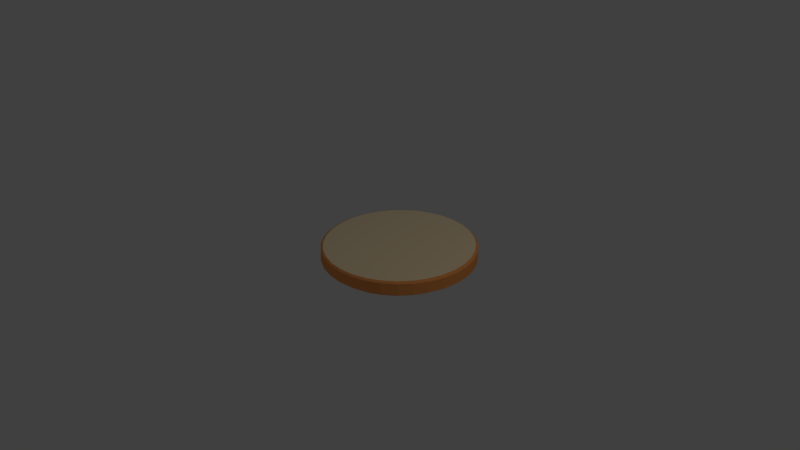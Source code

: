 # Source: BurgerBot.blend  (saved by Blender 2.79.0; exported with 4.5.12 LTS)
import bpy
from mathutils import Matrix  # noqa: F401  (used for matrix-valued properties, if any)

bpy.ops.wm.read_factory_settings(use_empty=True)
scene = bpy.context.scene
scene.name = 'Scene'

# ---- collections
col_collection_1 = bpy.data.collections.new('Collection 1'); scene.collection.children.link(col_collection_1)

# ---- materials (node trees are filled in below, after node groups)
mat_material_001 = bpy.data.materials.new('Material.001')
mat_material_001.alpha_threshold = 0.0
mat_material_001.use_transparent_shadow = False
mat_material_001.diffuse_color = (1.0, 0.376, 0.1041, 1.0)
mat_material_001.roughness = 0.5
mat_material_002 = bpy.data.materials.new('Material.002')
mat_material_002.alpha_threshold = 0.0
mat_material_002.use_transparent_shadow = False
mat_material_002.diffuse_color = (1.0, 0.8051, 0.513, 1.0)
mat_material_002.roughness = 0.5
mat_material_002.specular_intensity = 0.0

# ---- material node trees

# ---- world
world_world = bpy.data.worlds.new('World'); scene.world = world_world
world_world.color = (0.05088, 0.05088, 0.05088)
world_world.use_sun_shadow = False
world_world.sun_shadow_jitter_overblur = 0.0
world_world.cycles.sampling_method = 'MANUAL'

# ---- cameras
cam_camera = bpy.data.cameras.new('Camera')
cam_camera.clip_end = 100.0
cam_camera.lens = 35.0
cam_camera.sensor_width = 32.0
cam_camera.sensor_height = 18.0
cam_camera.ortho_scale = 7.314
cam_camera.dof.focus_distance = 0.0
cam_camera.dof.aperture_fstop = 128.0

# ---- lights
light_lamp = bpy.data.lights.new('Lamp', 'POINT')
light_lamp.transmission_factor = 0.0
light_lamp.cutoff_distance = 30.0
light_lamp.energy = 100.0
light_lamp.shadow_buffer_clip_start = 1.001
light_lamp.shadow_soft_size = 0.1
light_lamp.shadow_maximum_resolution = 0.006
light_lamp.use_absolute_resolution = True

# ---- meshes
me_cylinder = bpy.data.meshes.new('Cylinder')
me_cylinder.from_pydata([(1.262e-08, 0.9128, -1.0), (4.771e-09, 0.9768, 0.9019), (0.1744, 0.8953, -1.0), (0.1873, 0.9581, 0.9019), (0.342, 0.8433, -1.0), (0.3673, 0.9025, 0.9019), (0.4965, 0.759, -1.0), (0.5332, 0.8122, 0.9019), (0.632, 0.6455, -1.0), (0.6787, 0.6907, 0.9019), (0.7431, 0.5071, -1.0), (0.7981, 0.5427, 0.9019), (0.8257, 0.3493, -1.0), (0.8868, 0.3738, 0.9019), (0.8766, 0.1781, -1.0), (0.9414, 0.1906, 0.9019), (0.8937, 9.376e-08, -1.0), (0.9598, 8.035e-08, 0.9019), (0.8766, -0.1781, -1.0), (0.9414, -0.1906, 0.9019), (0.8257, -0.3493, -1.0), (0.8868, -0.3738, 0.9019), (0.7431, -0.5071, -1.0), (0.7981, -0.5427, 0.9019), (0.632, -0.6455, -1.0), (0.6787, -0.6907, 0.9019), (0.4965, -0.759, -1.0), (0.5332, -0.8122, 0.9019), (0.342, -0.8433, -1.0), (0.3673, -0.9025, 0.9019), (0.1744, -0.8953, -1.0), (0.1873, -0.9581, 0.9019), (-2.786e-07, -0.9128, -1.0), (-3.08e-07, -0.9768, 0.9019), (-0.1744, -0.8953, -1.0), (-0.1873, -0.9581, 0.9019), (-0.342, -0.8433, -1.0), (-0.3673, -0.9025, 0.9019), (-0.4965, -0.759, -1.0), (-0.5332, -0.8122, 0.9019), (-0.632, -0.6455, -1.0), (-0.6787, -0.6907, 0.9019), (-0.7431, -0.5071, -1.0), (-0.7981, -0.5427, 0.9019), (-0.8257, -0.3493, -1.0), (-0.8868, -0.3738, 0.9019), (-0.8766, -0.1781, -1.0), (-0.9414, -0.1906, 0.9019), (-0.8937, 9.063e-07, -1.0), (-0.9598, 9.498e-07, 0.9019), (-0.8766, 0.1781, -1.0), (-0.9414, 0.1906, 0.9019), (-0.8257, 0.3493, -1.0), (-0.8868, 0.3738, 0.9019), (-0.7431, 0.5071, -1.0), (-0.7981, 0.5427, 0.9019), (-0.632, 0.6455, -1.0), (-0.6787, 0.6907, 0.9019), (-0.4965, 0.759, -1.0), (-0.5332, 0.8122, 0.9019), (-0.342, 0.8433, -1.0), (-0.3673, 0.9025, 0.9019), (-0.1744, 0.8953, -1.0), (-0.1872, 0.9581, 0.9019), (0.0, 1.0, -0.4554), (0.1951, 0.9808, -0.4554), (0.3827, 0.9239, -0.4554), (0.5556, 0.8315, -0.4554), (0.7071, 0.7071, -0.4554), (0.8315, 0.5556, -0.4554), (0.9239, 0.3827, -0.4554), (0.9808, 0.1951, -0.4554), (1.0, 7.55e-08, -0.4554), (0.9808, -0.1951, -0.4554), (0.9239, -0.3827, -0.4554), (0.8315, -0.5556, -0.4554), (0.7071, -0.7071, -0.4554), (0.5556, -0.8315, -0.4554), (0.3827, -0.9239, -0.4554), (0.1951, -0.9808, -0.4554), (-3.258e-07, -1.0, -0.4554), (-0.1951, -0.9808, -0.4554), (-0.3827, -0.9239, -0.4554), (-0.5556, -0.8315, -0.4554), (-0.7071, -0.7071, -0.4554), (-0.8315, -0.5556, -0.4554), (-0.9239, -0.3827, -0.4554), (-0.9808, -0.1951, -0.4554), (-1.0, 9.656e-07, -0.4554), (-0.9808, 0.1951, -0.4554), (-0.9239, 0.3827, -0.4554), (-0.8315, 0.5556, -0.4554), (-0.7071, 0.7071, -0.4554), (-0.5556, 0.8315, -0.4554), (-0.3827, 0.9239, -0.4554), (-0.1951, 0.9808, -0.4554), (0.0, 1.0, 0.7271), (0.1951, 0.9808, 0.7271), (0.3827, 0.9239, 0.7271), (0.5556, 0.8315, 0.7271), (0.7071, 0.7071, 0.7271), (0.8315, 0.5556, 0.7271), (0.9239, 0.3827, 0.7271), (0.9808, 0.1951, 0.7271), (1.0, 7.55e-08, 0.7271), (0.9808, -0.1951, 0.7271), (0.9239, -0.3827, 0.7271), (0.8315, -0.5556, 0.7271), (0.7071, -0.7071, 0.7271), (0.5556, -0.8315, 0.7271), (0.3827, -0.9239, 0.7271), (0.1951, -0.9808, 0.7271), (-3.258e-07, -1.0, 0.7271), (-0.1951, -0.9808, 0.7271), (-0.3827, -0.9239, 0.7271), (-0.5556, -0.8315, 0.7271), (-0.7071, -0.7071, 0.7271), (-0.8315, -0.5556, 0.7271), (-0.9239, -0.3827, 0.7271), (-0.9808, -0.1951, 0.7271), (-1.0, 9.656e-07, 0.7271), (-0.9808, 0.1951, 0.7271), (-0.9239, 0.3827, 0.7271), (-0.8315, 0.5556, 0.7271), (-0.7071, 0.7071, 0.7271), (-0.5556, 0.8315, 0.7271), (-0.3827, 0.9239, 0.7271), (-0.1951, 0.9808, 0.7271)], [], [(96, 1, 3, 97), (97, 3, 5, 98), (98, 5, 7, 99), (99, 7, 9, 100), (100, 9, 11, 101), (101, 11, 13, 102), (102, 13, 15, 103), (103, 15, 17, 104), (104, 17, 19, 105), (105, 19, 21, 106), (106, 21, 23, 107), (107, 23, 25, 108), (108, 25, 27, 109), (109, 27, 29, 110), (110, 29, 31, 111), (111, 31, 33, 112), (112, 33, 35, 113), (113, 35, 37, 114), (114, 37, 39, 115), (115, 39, 41, 116), (116, 41, 43, 117), (117, 43, 45, 118), (118, 45, 47, 119), (119, 47, 49, 120), (120, 49, 51, 121), (121, 51, 53, 122), (122, 53, 55, 123), (123, 55, 57, 124), (124, 57, 59, 125), (125, 59, 61, 126), (3, 1, 63, 61, 59, 57, 55, 53, 51, 49, 47, 45, 43, 41, 39, 37, 35, 33, 31, 29, 27, 25, 23, 21, 19, 17, 15, 13, 11, 9, 7, 5), (126, 61, 63, 127), (127, 63, 1, 96), (0, 2, 4, 6, 8, 10, 12, 14, 16, 18, 20, 22, 24, 26, 28, 30, 32, 34, 36, 38, 40, 42, 44, 46, 48, 50, 52, 54, 56, 58, 60, 62), (62, 95, 64, 0), (60, 94, 95, 62), (58, 93, 94, 60), (56, 92, 93, 58), (54, 91, 92, 56), (52, 90, 91, 54), (50, 89, 90, 52), (48, 88, 89, 50), (46, 87, 88, 48), (44, 86, 87, 46), (42, 85, 86, 44), (40, 84, 85, 42), (38, 83, 84, 40), (36, 82, 83, 38), (34, 81, 82, 36), (32, 80, 81, 34), (30, 79, 80, 32), (28, 78, 79, 30), (26, 77, 78, 28), (24, 76, 77, 26), (22, 75, 76, 24), (20, 74, 75, 22), (18, 73, 74, 20), (16, 72, 73, 18), (14, 71, 72, 16), (12, 70, 71, 14), (10, 69, 70, 12), (8, 68, 69, 10), (6, 67, 68, 8), (4, 66, 67, 6), (2, 65, 66, 4), (0, 64, 65, 2), (95, 127, 96, 64), (94, 126, 127, 95), (93, 125, 126, 94), (92, 124, 125, 93), (91, 123, 124, 92), (90, 122, 123, 91), (89, 121, 122, 90), (88, 120, 121, 89), (87, 119, 120, 88), (86, 118, 119, 87), (85, 117, 118, 86), (84, 116, 117, 85), (83, 115, 116, 84), (82, 114, 115, 83), (81, 113, 114, 82), (80, 112, 113, 81), (79, 111, 112, 80), (78, 110, 111, 79), (77, 109, 110, 78), (76, 108, 109, 77), (75, 107, 108, 76), (74, 106, 107, 75), (73, 105, 106, 74), (72, 104, 105, 73), (71, 103, 104, 72), (70, 102, 103, 71), (69, 101, 102, 70), (68, 100, 101, 69), (67, 99, 100, 68), (66, 98, 99, 67), (65, 97, 98, 66), (64, 96, 97, 65)])
me_cylinder.polygons.foreach_set('material_index', [0, 0, 0, 0, 0, 0, 0, 0, 0, 0, 0, 0, 0, 0, 0, 0, 0, 0, 0, 0, 0, 0, 0, 0, 0, 0, 0, 0, 0, 0, 1, 0, 0, 0, 0, 0, 0, 0, 0, 0, 0, 0, 0, 0, 0, 0, 0, 0, 0, 0, 0, 0, 0, 0, 0, 0, 0, 0, 0, 0, 0, 0, 0, 0, 0, 0, 0, 0, 0, 0, 0, 0, 0, 0, 0, 0, 0, 0, 0, 0, 0, 0, 0, 0, 0, 0, 0, 0, 0, 0, 0, 0, 0, 0, 0, 0, 0, 0])
me_cylinder.materials.append(mat_material_001)
me_cylinder.materials.append(mat_material_002)
me_cylinder.use_remesh_preserve_volume = False
me_cylinder.use_remesh_preserve_attributes = False
me_cylinder.use_mirror_vertex_groups = False
me_cylinder.update()

# ---- objects
ob_cylinder = bpy.data.objects.new('Cylinder', me_cylinder)
ob_lamp = bpy.data.objects.new('Lamp', light_lamp)
ob_camera = bpy.data.objects.new('Camera', cam_camera)

# ---- transforms, parenting, visibility, modifiers, constraints
ob_cylinder.location = (0.3348, 0.2193, 0.09477)
ob_cylinder.scale = (1.0, 1.0, 0.1244)
ob_cylinder.lineart.crease_threshold = 0.0
ob_lamp.location = (4.076, 1.005, 5.904)
ob_lamp.rotation_euler = (0.6503, 0.05522, 1.866)
ob_lamp.lock_rotations_4d = False
ob_lamp.empty_display_type = 'ARROWS'
ob_lamp.color = (0.0, 0.0, 0.0, 0.0)
ob_lamp.lineart.crease_threshold = 0.0
ob_camera.location = (7.481, -6.508, 5.344)
ob_camera.rotation_euler = (1.109, 0.0, 0.8149)
ob_camera.lock_rotations_4d = False
ob_camera.empty_display_type = 'ARROWS'
ob_camera.color = (0.0, 0.0, 0.0, 0.0)
ob_camera.display_type = 'WIRE'
ob_camera.lineart.crease_threshold = 0.0

# ---- collection membership
col_collection_1.objects.link(ob_cylinder)
col_collection_1.objects.link(ob_lamp)
col_collection_1.objects.link(ob_camera)

# ---- scene / render settings (as saved in the file)
scene.camera = ob_camera
scene.frame_start = 1; scene.frame_end = 250; scene.frame_set(1)
scene.render.engine = 'BLENDER_EEVEE_NEXT'
scene.render.resolution_percentage = 50
scene.render.dither_intensity = 0.0
scene.cycles.use_denoising = False
scene.cycles.samples = 128
scene.cycles.sampling_pattern = 'TABULATED_SOBOL'
scene.cycles.use_adaptive_sampling = False
scene.cycles.use_light_tree = False
scene.cycles.blur_glossy = 0.0
scene.cycles.sample_clamp_indirect = 0.0
scene.view_settings.view_transform = 'Standard'
bpy.context.view_layer.update()
